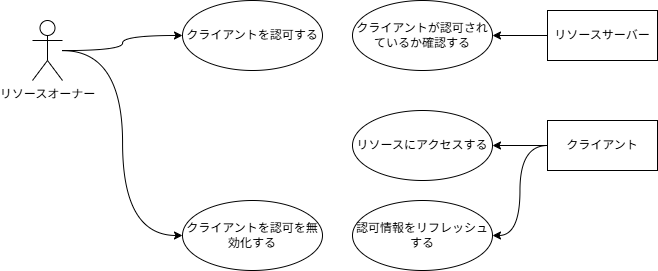

The diagram above was exported from draw.io. Its source (the exported page's mxGraphModel, read from the mxfile embedded in the PNG):
<mxGraphModel dx="1633" dy="195" grid="1" gridSize="10" guides="1" tooltips="1" connect="1" arrows="1" fold="1" page="1" pageScale="1" pageWidth="850" pageHeight="1100" math="0" shadow="0">
  <root>
    <mxCell id="0" />
    <mxCell id="1" parent="0" />
    <mxCell id="17" style="edgeStyle=orthogonalEdgeStyle;shape=connector;curved=1;rounded=1;html=1;strokeColor=default;align=center;verticalAlign=middle;fontFamily=Helvetica;fontSize=11;fontColor=default;labelBackgroundColor=default;endArrow=classic;" edge="1" parent="1" source="6" target="15">
      <mxGeometry relative="1" as="geometry" />
    </mxCell>
    <mxCell id="25" style="edgeStyle=orthogonalEdgeStyle;shape=connector;curved=1;rounded=1;html=1;entryX=0;entryY=0.5;entryDx=0;entryDy=0;strokeColor=default;align=center;verticalAlign=middle;fontFamily=Helvetica;fontSize=11;fontColor=default;labelBackgroundColor=default;endArrow=classic;" edge="1" parent="1" source="6" target="24">
      <mxGeometry relative="1" as="geometry" />
    </mxCell>
    <mxCell id="6" value="リソースオーナー" style="shape=umlActor;verticalLabelPosition=bottom;verticalAlign=top;html=1;" vertex="1" parent="1">
      <mxGeometry y="140" width="30" height="60" as="geometry" />
    </mxCell>
    <mxCell id="21" style="edgeStyle=orthogonalEdgeStyle;shape=connector;curved=1;rounded=1;html=1;strokeColor=default;align=center;verticalAlign=middle;fontFamily=Helvetica;fontSize=11;fontColor=default;labelBackgroundColor=default;endArrow=classic;" edge="1" parent="1" source="7" target="20">
      <mxGeometry relative="1" as="geometry" />
    </mxCell>
    <mxCell id="7" value="リソースサーバー" style="html=1;whiteSpace=wrap;" vertex="1" parent="1">
      <mxGeometry x="515" y="130" width="110" height="50" as="geometry" />
    </mxCell>
    <mxCell id="19" style="edgeStyle=orthogonalEdgeStyle;shape=connector;curved=1;rounded=1;html=1;strokeColor=default;align=center;verticalAlign=middle;fontFamily=Helvetica;fontSize=11;fontColor=default;labelBackgroundColor=default;endArrow=classic;" edge="1" parent="1" source="10" target="18">
      <mxGeometry relative="1" as="geometry" />
    </mxCell>
    <mxCell id="26" style="edgeStyle=orthogonalEdgeStyle;shape=connector;curved=1;rounded=1;html=1;strokeColor=default;align=center;verticalAlign=middle;fontFamily=Helvetica;fontSize=11;fontColor=default;labelBackgroundColor=default;endArrow=classic;entryX=1;entryY=0.5;entryDx=0;entryDy=0;" edge="1" parent="1" source="10" target="27">
      <mxGeometry relative="1" as="geometry">
        <mxPoint x="420" y="370" as="targetPoint" />
      </mxGeometry>
    </mxCell>
    <mxCell id="10" value="クライアント" style="html=1;whiteSpace=wrap;" vertex="1" parent="1">
      <mxGeometry x="515" y="240" width="110" height="50" as="geometry" />
    </mxCell>
    <mxCell id="15" value="クライアントを認可する" style="ellipse;whiteSpace=wrap;html=1;" vertex="1" parent="1">
      <mxGeometry x="150" y="120" width="140" height="70" as="geometry" />
    </mxCell>
    <mxCell id="18" value="リソースにアクセスする" style="ellipse;whiteSpace=wrap;html=1;" vertex="1" parent="1">
      <mxGeometry x="320" y="230" width="140" height="70" as="geometry" />
    </mxCell>
    <mxCell id="20" value="クライアントが認可されているか確認する" style="ellipse;whiteSpace=wrap;html=1;" vertex="1" parent="1">
      <mxGeometry x="320" y="120" width="140" height="70" as="geometry" />
    </mxCell>
    <mxCell id="24" value="クライアントを認可を無効化する" style="ellipse;whiteSpace=wrap;html=1;" vertex="1" parent="1">
      <mxGeometry x="150" y="320" width="140" height="70" as="geometry" />
    </mxCell>
    <mxCell id="27" value="認可情報をリフレッシュする" style="ellipse;whiteSpace=wrap;html=1;" vertex="1" parent="1">
      <mxGeometry x="320" y="320" width="140" height="70" as="geometry" />
    </mxCell>
  </root>
</mxGraphModel>